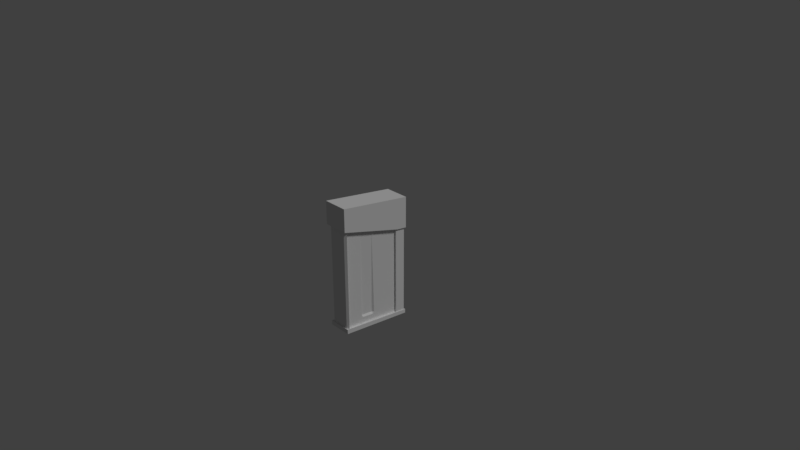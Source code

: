# Source: Clip_1.blend  (saved by Blender 2.78.0; exported with 4.5.12 LTS)
import bpy
from mathutils import Matrix  # noqa: F401  (used for matrix-valued properties, if any)

bpy.ops.wm.read_factory_settings(use_empty=True)
scene = bpy.context.scene
scene.name = 'Scene'

# ---- collections
col_collection_1 = bpy.data.collections.new('Collection 1'); scene.collection.children.link(col_collection_1)

# ---- world
world_world = bpy.data.worlds.new('World'); scene.world = world_world
world_world.color = (0.05088, 0.05088, 0.05088)
world_world.use_sun_shadow = False
world_world.sun_shadow_jitter_overblur = 0.0
world_world.cycles.sampling_method = 'MANUAL'

# ---- cameras
cam_camera = bpy.data.cameras.new('Camera')
cam_camera.clip_end = 100.0
cam_camera.lens = 35.0
cam_camera.sensor_width = 32.0
cam_camera.sensor_height = 18.0
cam_camera.ortho_scale = 7.314
cam_camera.dof.focus_distance = 0.0

# ---- lights
light_lamp = bpy.data.lights.new('Lamp', 'SUN')
light_lamp.transmission_factor = 0.0
light_lamp.cutoff_distance = 30.0
light_lamp.angle = 0.1993
light_lamp.energy = 1.0
light_lamp.shadow_buffer_clip_start = 1.001
light_lamp.shadow_soft_size = 0.1
light_lamp.shadow_cascade_max_distance = 1000.0

# ---- meshes
me_001 = bpy.data.meshes.new('立方体.001')
me_001.from_pydata([(-0.8139, -1.0, 0.5674), (-1.0, 1.0, 0.2942), (1.0, 1.0, 0.2942), (0.8139, -1.0, 0.5674), (1.0, 0.7127, 0.3147), (-1.0, 0.7127, 0.3147), (-1.145, -1.048, 0.884), (-1.145, 1.029, 0.7282), (1.145, -1.048, 0.884), (1.145, 1.029, 0.7282), (-1.145, -1.048, 0.5674), (-1.145, 1.029, 0.2942), (1.145, 1.029, 0.2942), (1.145, -1.048, 0.5674), (-1.145, 0.731, 0.7505), (1.145, 0.731, 0.7505), (1.145, 0.731, 0.3147), (-1.145, 0.731, 0.3147), (1.0, -0.9503, 0.5601), (-1.0, -0.9503, 0.5601), (1.145, -0.996, 0.8801), (1.145, -0.996, 0.5601), (-1.145, -0.996, 0.8801), (-1.145, -0.996, 0.5601), (-1.0, 1.0, -0.9479), (1.0, 1.0, -0.9479), (0.8139, -1.0, -0.8379), (-0.8139, -1.0, -0.8379), (-1.0, 0.7127, -0.9329), (1.0, 0.7127, -0.9329), (-1.0, -0.9503, -0.8407), (1.0, -0.9503, -0.8407), (-1.071, -1.03, -0.8954), (-1.071, 1.034, -1.006), (1.071, -1.03, -0.8954), (1.071, 1.034, -1.006), (-1.071, 0.7377, -0.99), (1.071, 0.7377, -0.99), (-1.071, -0.9791, -0.8981), (1.071, -0.9791, -0.8981), (-1.071, 1.034, -0.9501), (1.071, 1.034, -0.9501), (1.071, -1.03, -0.8323), (-1.071, -1.03, -0.8323), (-1.071, 0.7377, -0.934), (1.071, 0.7377, -0.934), (-1.071, -0.9791, -0.8352), (1.071, -0.9791, -0.8352), (-0.822, -0.9503, 0.5601), (-0.822, 0.7127, 0.3147), (0.822, 0.7127, 0.3147), (0.822, -0.9503, 0.5601), (-0.822, 0.7127, -0.9329), (0.822, 0.7127, -0.9329), (-0.822, -0.9503, -0.8407), (0.822, -0.9503, -0.8407), (-1.0, -0.4202, 0.4819), (-1.145, -0.4455, 0.8388), (-1.145, -0.4455, 0.4819), (1.0, -0.4202, 0.4819), (1.145, -0.4455, 0.8388), (1.145, -0.4455, 0.4819), (1.0, -0.4202, -0.8701), (-1.0, -0.4202, -0.8701), (1.071, -0.4318, -0.9274), (-1.071, -0.4318, -0.9274), (1.071, -0.4318, -0.8667), (-1.071, -0.4318, -0.8667), (-0.822, -0.4202, 0.4819), (0.822, -0.4202, 0.4819), (0.822, -0.4202, -0.8701), (-0.822, -0.4202, -0.8701), (-1.0, -0.09102, 0.4333), (-1.145, -0.1037, 0.8131), (-1.145, -0.1037, 0.4333), (-1.0, -0.09102, -0.8883), (1.071, -0.09204, -0.9456), (-1.071, -0.09204, -0.8863), (-0.822, -0.09102, 0.4333), (-0.822, -0.09102, -0.8883), (1.0, -0.09102, 0.4333), (1.145, -0.1037, 0.8131), (1.145, -0.1037, 0.4333), (1.0, -0.09102, -0.8883), (-1.071, -0.09204, -0.9456), (1.071, -0.09204, -0.8863), (0.822, -0.09102, 0.4333), (0.822, -0.09102, -0.8883), (-0.8139, -1.0, -0.7219), (-1.0, 1.0, -0.8454), (1.0, 1.0, -0.8454), (0.8139, -1.0, -0.7219), (-1.0, 0.7127, -0.8299), (1.0, 0.7127, -0.8299), (-1.0, -0.9503, -0.7251), (1.0, -0.9503, -0.7251), (-0.822, 0.7127, -0.8299), (0.822, 0.7127, -0.8299), (-0.822, -0.9503, -0.7251), (0.822, -0.9503, -0.7251), (0.6758, -0.4202, -0.7585), (-0.6758, -0.4202, -0.7585), (0.6758, -0.09102, -0.7792), (-0.6758, -0.09102, -0.7792), (1.0, -0.4732, 0.4897), (1.145, -0.5006, 0.8429), (1.145, -0.5006, 0.4897), (1.0, -0.4732, -0.8671), (-1.071, -0.4866, -0.9245), (1.071, -0.4866, -0.8636), (0.822, -0.4732, 0.4897), (0.822, -0.4732, -0.8671), (-1.0, -0.4732, 0.4897), (-1.145, -0.5006, 0.8429), (-1.145, -0.5006, 0.4897), (-1.0, -0.4732, -0.8671), (1.071, -0.4866, -0.9245), (-1.071, -0.4866, -0.8636), (-0.822, -0.4732, 0.4897), (-0.822, -0.4732, -0.8671), (-0.822, -0.4732, -0.7551), (0.822, -0.4732, -0.7551), (-1.0, -0.04047, 0.4258), (-1.145, -0.05117, 0.8092), (-1.145, -0.05117, 0.4258), (-1.0, -0.04047, -0.8911), (1.071, -0.03986, -0.9484), (-1.071, -0.03986, -0.8893), (-0.822, -0.04047, 0.4258), (-0.822, -0.04047, -0.8911), (1.0, -0.04047, 0.4258), (1.145, -0.05117, 0.8092), (1.145, -0.05117, 0.4258), (1.0, -0.04047, -0.8911), (-1.071, -0.03986, -0.9484), (1.071, -0.03986, -0.8893), (0.822, -0.04047, 0.4258), (0.822, -0.04047, -0.8911), (0.822, -0.04047, -0.7824), (-0.822, -0.04047, -0.7824), (-1.0, 1.0, -0.8678), (1.0, 1.0, -0.8678), (0.8139, -1.0, -0.7472), (-1.0, 0.7127, -0.8524), (1.0, 0.7127, -0.8524), (-1.0, -0.9503, -0.7503), (1.0, -0.9503, -0.7503), (-0.822, 0.7127, -0.8524), (0.822, 0.7127, -0.8524), (-0.822, -0.9503, -0.7503), (0.822, -0.9503, -0.7503), (0.822, -0.4202, -0.7828), (-0.822, -0.4202, -0.7828), (0.822, -0.09102, -0.803), (-0.822, -0.09102, -0.803), (-0.8139, -1.0, -0.7472), (0.822, -0.4732, -0.7796), (-0.822, -0.4732, -0.7796), (-0.822, -0.04047, -0.8061), (0.822, -0.04047, -0.8061)], [], [(4, 2, 12, 16), (130, 4, 16, 132), (1, 5, 17, 11), (91, 3, 0, 88), (95, 18, 3, 91), (89, 1, 2, 90), (92, 5, 1, 89), (146, 31, 55, 150), (90, 2, 4, 93), (19, 0, 10, 23), (0, 3, 13, 10), (2, 1, 11, 12), (17, 14, 7, 11), (11, 7, 9, 12), (21, 20, 8, 13), (13, 8, 6, 10), (20, 22, 6, 8), (9, 7, 14, 15), (12, 9, 15, 16), (124, 123, 14, 17), (10, 6, 22, 23), (105, 113, 22, 20), (106, 105, 20, 21), (112, 19, 23, 114), (88, 0, 19, 94), (115, 30, 54, 119), (3, 18, 21, 13), (27, 30, 46, 43), (125, 28, 44, 127), (24, 25, 41, 40), (26, 27, 43, 42), (107, 31, 47, 109), (25, 29, 45, 41), (28, 24, 40, 44), (31, 26, 42, 47), (38, 39, 34, 32), (33, 35, 37, 36), (108, 116, 39, 38), (116, 109, 47, 39), (32, 43, 46, 38), (35, 41, 45, 37), (134, 127, 44, 36), (36, 44, 40, 33), (33, 40, 41, 35), (39, 47, 42, 34), (34, 42, 43, 32), (139, 128, 49, 96), (121, 110, 51, 99), (104, 18, 51, 110), (93, 4, 50, 97), (122, 5, 49, 128), (133, 29, 53, 137), (94, 19, 48, 98), (143, 28, 52, 147), (107, 62, 70, 111), (112, 56, 68, 118), (80, 59, 69, 86), (102, 86, 69, 100), (120, 118, 68, 101), (108, 117, 67, 65), (76, 85, 66, 64), (84, 76, 64, 65), (83, 62, 66, 85), (115, 63, 67, 117), (75, 63, 71, 79), (72, 56, 58, 74), (82, 81, 60, 61), (81, 73, 57, 60), (114, 113, 57, 58), (104, 59, 61, 106), (131, 123, 73, 81), (132, 131, 81, 82), (122, 72, 74, 124), (125, 75, 79, 129), (133, 83, 85, 135), (134, 126, 76, 84), (126, 135, 85, 76), (138, 136, 86, 102), (130, 80, 86, 136), (62, 83, 87, 70), (56, 72, 78, 68), (101, 68, 78, 103), (65, 67, 77, 84), (63, 75, 77, 67), (58, 57, 73, 74), (59, 80, 82, 61), (152, 101, 103, 154), (159, 138, 102, 153), (157, 120, 101, 152), (153, 102, 100, 151), (5, 92, 96, 49), (145, 94, 98, 149), (144, 93, 97, 148), (156, 121, 99, 150), (158, 139, 96, 147), (155, 88, 94, 145), (141, 90, 93, 144), (18, 95, 99, 51), (143, 92, 89, 140), (140, 89, 90, 141), (146, 95, 91, 142), (142, 91, 88, 155), (151, 100, 121, 156), (149, 98, 120, 157), (18, 104, 106, 21), (23, 22, 113, 114), (30, 115, 117, 46), (38, 46, 117, 108), (98, 48, 118, 120), (19, 112, 118, 48), (31, 107, 111, 55), (59, 104, 110, 69), (100, 69, 110, 121), (64, 66, 109, 116), (65, 64, 116, 108), (62, 107, 109, 66), (63, 115, 119, 71), (56, 112, 114, 58), (61, 60, 105, 106), (60, 57, 113, 105), (154, 103, 139, 158), (148, 97, 138, 159), (4, 130, 136, 50), (97, 50, 136, 138), (37, 45, 135, 126), (36, 37, 126, 134), (29, 133, 135, 45), (28, 125, 129, 52), (5, 122, 124, 17), (16, 15, 131, 132), (15, 14, 123, 131), (83, 133, 137, 87), (72, 122, 128, 78), (103, 78, 128, 139), (84, 77, 127, 134), (75, 125, 127, 77), (74, 73, 123, 124), (80, 130, 132, 82), (53, 148, 159, 137), (79, 154, 158, 129), (54, 149, 157, 119), (70, 151, 156, 111), (26, 142, 155, 27), (31, 146, 142, 26), (24, 140, 141, 25), (28, 143, 140, 24), (25, 141, 144, 29), (27, 155, 145, 30), (129, 158, 147, 52), (111, 156, 150, 55), (29, 144, 148, 53), (30, 145, 149, 54), (87, 153, 151, 70), (119, 157, 152, 71), (137, 159, 153, 87), (71, 152, 154, 79), (92, 143, 147, 96), (95, 146, 150, 99)])
me_001.use_remesh_preserve_volume = False
me_001.use_remesh_preserve_attributes = False
me_001.use_mirror_vertex_groups = False
me_001.update()

# ---- objects
ob_003 = bpy.data.objects.new('立方体.003', me_001)
ob_lamp = bpy.data.objects.new('Lamp', light_lamp)
ob_camera = bpy.data.objects.new('Camera', cam_camera)

# ---- transforms, parenting, visibility, modifiers, constraints
ob_003.location = (1.798e-07, -0.01802, -0.01994)
ob_003.scale = (0.1479, 0.4918, 1.0)
ob_003.lineart.crease_threshold = 0.0
ob_lamp.location = (4.076, 1.005, 5.904)
ob_lamp.rotation_euler = (0.6503, 0.05522, 1.866)
ob_lamp.lock_rotations_4d = False
ob_lamp.empty_display_type = 'ARROWS'
ob_lamp.color = (0.0, 0.0, 0.0, 0.0)
ob_lamp.lineart.crease_threshold = 0.0
ob_camera.location = (7.481, -6.508, 5.344)
ob_camera.rotation_euler = (1.109, 0.0, 0.8149)
ob_camera.lock_rotations_4d = False
ob_camera.empty_display_type = 'ARROWS'
ob_camera.color = (0.0, 0.0, 0.0, 0.0)
ob_camera.display_type = 'WIRE'
ob_camera.lineart.crease_threshold = 0.0

# ---- collection membership
col_collection_1.objects.link(ob_003)
col_collection_1.objects.link(ob_lamp)
col_collection_1.objects.link(ob_camera)

# ---- scene / render settings (as saved in the file)
scene.camera = ob_camera
scene.frame_start = 1; scene.frame_end = 250; scene.frame_set(1)
scene.render.engine = 'CYCLES'
scene.render.resolution_percentage = 50
scene.render.dither_intensity = 0.0
scene.cycles.use_denoising = False
scene.cycles.samples = 128
scene.cycles.sampling_pattern = 'TABULATED_SOBOL'
scene.cycles.light_sampling_threshold = 0.0
scene.cycles.use_adaptive_sampling = False
scene.cycles.use_light_tree = False
scene.cycles.blur_glossy = 0.0
scene.cycles.sample_clamp_indirect = 0.0
scene.view_settings.view_transform = 'Standard'
bpy.context.view_layer.update()
